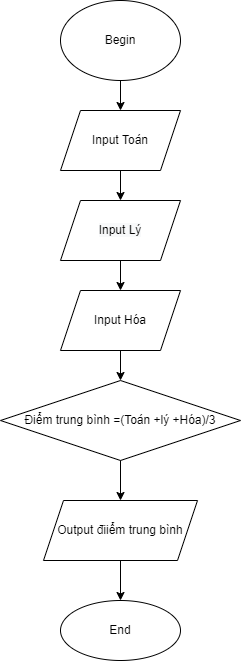

The diagram above was exported from draw.io. Its source (the exported page's mxGraphModel, read from the mxfile embedded in the PNG):
<mxGraphModel dx="994" dy="521" grid="1" gridSize="10" guides="1" tooltips="1" connect="1" arrows="1" fold="1" page="1" pageScale="1" pageWidth="827" pageHeight="1169" math="0" shadow="0">
  <root>
    <mxCell id="WIyWlLk6GJQsqaUBKTNV-0" />
    <mxCell id="WIyWlLk6GJQsqaUBKTNV-1" parent="WIyWlLk6GJQsqaUBKTNV-0" />
    <mxCell id="VCcj7270VGAvWdByqFOF-2" value="" style="edgeStyle=orthogonalEdgeStyle;rounded=0;orthogonalLoop=1;jettySize=auto;html=1;" edge="1" parent="WIyWlLk6GJQsqaUBKTNV-1" source="VCcj7270VGAvWdByqFOF-0" target="VCcj7270VGAvWdByqFOF-1">
      <mxGeometry relative="1" as="geometry" />
    </mxCell>
    <mxCell id="VCcj7270VGAvWdByqFOF-0" value="Begin" style="ellipse;whiteSpace=wrap;html=1;" vertex="1" parent="WIyWlLk6GJQsqaUBKTNV-1">
      <mxGeometry x="354" y="90" width="120" height="80" as="geometry" />
    </mxCell>
    <mxCell id="VCcj7270VGAvWdByqFOF-4" value="" style="edgeStyle=orthogonalEdgeStyle;rounded=0;orthogonalLoop=1;jettySize=auto;html=1;" edge="1" parent="WIyWlLk6GJQsqaUBKTNV-1" source="VCcj7270VGAvWdByqFOF-1" target="VCcj7270VGAvWdByqFOF-3">
      <mxGeometry relative="1" as="geometry" />
    </mxCell>
    <mxCell id="VCcj7270VGAvWdByqFOF-1" value="Input Toán" style="shape=parallelogram;perimeter=parallelogramPerimeter;whiteSpace=wrap;html=1;fixedSize=1;" vertex="1" parent="WIyWlLk6GJQsqaUBKTNV-1">
      <mxGeometry x="354" y="200" width="120" height="60" as="geometry" />
    </mxCell>
    <mxCell id="VCcj7270VGAvWdByqFOF-6" value="" style="edgeStyle=orthogonalEdgeStyle;rounded=0;orthogonalLoop=1;jettySize=auto;html=1;" edge="1" parent="WIyWlLk6GJQsqaUBKTNV-1" source="VCcj7270VGAvWdByqFOF-3" target="VCcj7270VGAvWdByqFOF-5">
      <mxGeometry relative="1" as="geometry" />
    </mxCell>
    <mxCell id="VCcj7270VGAvWdByqFOF-3" value="&lt;span style=&quot;color: rgb(0 , 0 , 0) ; font-family: &amp;#34;helvetica&amp;#34; ; font-size: 12px ; font-style: normal ; font-weight: 400 ; letter-spacing: normal ; text-align: center ; text-indent: 0px ; text-transform: none ; word-spacing: 0px ; background-color: rgb(248 , 249 , 250) ; display: inline ; float: none&quot;&gt;Input Lý&lt;br&gt;&lt;/span&gt;" style="shape=parallelogram;perimeter=parallelogramPerimeter;whiteSpace=wrap;html=1;fixedSize=1;" vertex="1" parent="WIyWlLk6GJQsqaUBKTNV-1">
      <mxGeometry x="354" y="290" width="120" height="60" as="geometry" />
    </mxCell>
    <mxCell id="VCcj7270VGAvWdByqFOF-12" value="" style="edgeStyle=orthogonalEdgeStyle;rounded=0;orthogonalLoop=1;jettySize=auto;html=1;" edge="1" parent="WIyWlLk6GJQsqaUBKTNV-1" source="VCcj7270VGAvWdByqFOF-5" target="VCcj7270VGAvWdByqFOF-11">
      <mxGeometry relative="1" as="geometry" />
    </mxCell>
    <mxCell id="VCcj7270VGAvWdByqFOF-5" value="&lt;span&gt;Input Hóa&lt;/span&gt;" style="shape=parallelogram;perimeter=parallelogramPerimeter;whiteSpace=wrap;html=1;fixedSize=1;" vertex="1" parent="WIyWlLk6GJQsqaUBKTNV-1">
      <mxGeometry x="354" y="380" width="120" height="60" as="geometry" />
    </mxCell>
    <mxCell id="VCcj7270VGAvWdByqFOF-14" value="" style="edgeStyle=orthogonalEdgeStyle;rounded=0;orthogonalLoop=1;jettySize=auto;html=1;" edge="1" parent="WIyWlLk6GJQsqaUBKTNV-1" source="VCcj7270VGAvWdByqFOF-11" target="VCcj7270VGAvWdByqFOF-13">
      <mxGeometry relative="1" as="geometry" />
    </mxCell>
    <mxCell id="VCcj7270VGAvWdByqFOF-11" value="Điểm trung bình =(Toán +lý +Hóa)/3" style="rhombus;whiteSpace=wrap;html=1;" vertex="1" parent="WIyWlLk6GJQsqaUBKTNV-1">
      <mxGeometry x="294" y="470" width="240" height="80" as="geometry" />
    </mxCell>
    <mxCell id="VCcj7270VGAvWdByqFOF-16" value="" style="edgeStyle=orthogonalEdgeStyle;rounded=0;orthogonalLoop=1;jettySize=auto;html=1;" edge="1" parent="WIyWlLk6GJQsqaUBKTNV-1" source="VCcj7270VGAvWdByqFOF-13" target="VCcj7270VGAvWdByqFOF-15">
      <mxGeometry relative="1" as="geometry" />
    </mxCell>
    <mxCell id="VCcj7270VGAvWdByqFOF-13" value="Output điiểm trung bình" style="shape=parallelogram;perimeter=parallelogramPerimeter;whiteSpace=wrap;html=1;fixedSize=1;" vertex="1" parent="WIyWlLk6GJQsqaUBKTNV-1">
      <mxGeometry x="337" y="590" width="154" height="60" as="geometry" />
    </mxCell>
    <mxCell id="VCcj7270VGAvWdByqFOF-15" value="End" style="ellipse;whiteSpace=wrap;html=1;" vertex="1" parent="WIyWlLk6GJQsqaUBKTNV-1">
      <mxGeometry x="354" y="690" width="120" height="60" as="geometry" />
    </mxCell>
  </root>
</mxGraphModel>